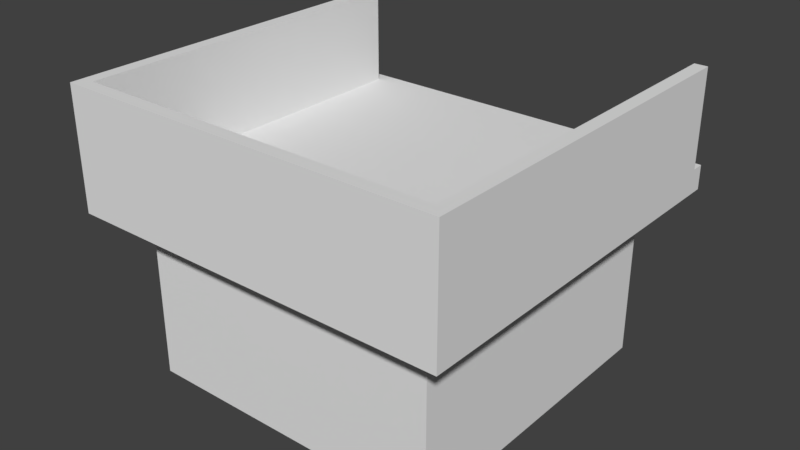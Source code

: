 # Source: Table2.blend  (saved by Blender 2.77.0; exported with 4.5.12 LTS)
import bpy
from mathutils import Matrix  # noqa: F401  (used for matrix-valued properties, if any)

bpy.ops.wm.read_factory_settings(use_empty=True)
scene = bpy.context.scene
scene.name = 'Scene'

# ---- collections
col_collection_1 = bpy.data.collections.new('Collection 1'); scene.collection.children.link(col_collection_1)

# ---- world
world_world = bpy.data.worlds.new('World'); scene.world = world_world
world_world.color = (0.05088, 0.05088, 0.05088)
world_world.use_sun_shadow = False
world_world.sun_shadow_jitter_overblur = 0.0
world_world.cycles.sampling_method = 'MANUAL'

# ---- meshes
me_cube = bpy.data.meshes.new('Cube')
me_cube.from_pydata([(-1.0, -1.0, 1.0), (-1.0, 1.0, 1.0), (1.0, -1.0, 1.0), (1.0, 1.0, 1.0), (-1.0, -1.0, 0.875), (-1.0, 1.0, 0.875), (1.0, 1.0, 0.875), (1.0, -1.0, 0.875), (-0.8, -0.8, 0.0), (-0.8, 0.8, 0.0), (0.8, -0.8, 0.0), (0.8, 0.8, 0.0), (-0.8, -0.8, 0.875), (-0.8, 0.8, 0.875), (0.8, 0.8, 0.875), (0.8, -0.8, 0.875), (-1.0, -0.9333, 1.0), (-1.0, 0.9333, 1.0), (1.0, 0.9333, 1.0), (1.0, -0.9333, 1.0), (1.0, -0.9333, 0.875), (1.0, 0.9333, 0.875), (-1.0, 0.9333, 0.875), (-1.0, -0.9333, 0.875), (-0.8, 0.7467, 0.0), (-0.8, -0.7467, 0.0), (0.8, -0.7467, 0.0), (0.8, 0.7467, 0.0), (0.8, -0.7467, 0.875), (0.8, 0.7467, 0.875), (-0.8, 0.7467, 0.875), (-0.8, -0.7467, 0.875), (-0.9333, 1.0, 1.0), (0.9333, 1.0, 1.0), (0.9333, -1.0, 1.0), (-0.9333, -1.0, 1.0), (-0.9333, -1.0, 0.875), (0.9333, -1.0, 0.875), (0.9333, 1.0, 0.875), (-0.9333, 1.0, 0.875), (0.7467, 0.8, 0.0), (-0.7467, 0.8, 0.0), (-0.7467, -0.8, 0.0), (0.7467, -0.8, 0.0), (-0.7467, -0.8, 0.875), (0.7467, -0.8, 0.875), (0.7467, 0.8, 0.875), (-0.7467, 0.8, 0.875), (0.9333, -0.9333, 1.0), (-0.9333, -0.9333, 1.0), (0.9333, 0.9333, 1.0), (-0.9333, 0.9333, 1.0), (1.0, -0.9333, 1.5), (1.0, -1.0, 1.5), (-0.9333, -1.0, 1.5), (-1.0, -1.0, 1.5), (-1.0, -0.9333, 1.5), (-1.0, 0.9333, 1.5), (1.0, 0.9333, 1.5), (-0.9333, -0.9333, 1.5), (-0.9333, 0.9333, 1.5), (0.9333, -1.0, 1.5), (0.9333, -0.9333, 1.5), (0.9333, 0.9333, 1.5)], [], [(36, 4, 12, 44), (38, 6, 14, 46), (20, 7, 15, 28), (22, 5, 13, 30), (51, 32, 1, 17), (35, 0, 4, 36), (19, 2, 7, 20), (33, 3, 6, 38), (17, 1, 5, 22), (30, 13, 9, 24), (46, 14, 11, 40), (28, 15, 10, 26), (44, 12, 8, 42), (14, 29, 27, 11), (29, 28, 26, 27), (12, 31, 25, 8), (31, 30, 24, 25), (0, 16, 23, 4), (16, 17, 22, 23), (3, 18, 21, 6), (18, 19, 20, 21), (2, 19, 52, 53), (0, 35, 54, 55), (4, 23, 31, 12), (23, 22, 30, 31), (6, 21, 29, 14), (21, 20, 28, 29), (34, 2, 53, 61), (48, 50, 51, 49), (51, 17, 57, 60), (17, 16, 56, 57), (15, 45, 43, 10), (45, 44, 42, 43), (13, 47, 41, 9), (47, 46, 40, 41), (1, 32, 39, 5), (32, 33, 38, 39), (2, 34, 37, 7), (34, 35, 36, 37), (18, 3, 33, 50), (50, 33, 32, 51), (5, 39, 47, 13), (39, 38, 46, 47), (7, 37, 45, 15), (37, 36, 44, 45), (54, 59, 56, 55), (59, 60, 57, 56), (52, 58, 63, 62), (53, 52, 62, 61), (61, 62, 59, 54), (50, 48, 62, 63), (35, 34, 61, 54), (48, 49, 59, 62), (19, 18, 58, 52), (49, 51, 60, 59), (16, 0, 55, 56), (18, 50, 63, 58)])
_uv = me_cube.uv_layers.new(name='UVMap')
_uv.uv.foreach_set('vector', [0.07445, 0.5887, 0.06185, 0.5887, 0.06563, 0.5845, 0.0757, 0.5845, 0.08704, 0.5467, 0.09963, 0.5467, 0.09585, 0.5509, 0.08578, 0.5509, 0.09963, 0.5747, 0.09963, 0.5887, 0.09585, 0.5845, 0.09585, 0.5733, 0.06185, 0.5607, 0.06185, 0.5467, 0.06563, 0.5509, 0.06563, 0.5621, 0.047, 0.5747, 0.05959, 0.5747, 0.05959, 0.5887, 0.047, 0.5887, 0.06854, 0.5878, 0.06854, 0.6018, 0.06617, 0.6018, 0.06617, 0.5878, 0.06155, 0.5737, 0.06155, 0.5597, 0.06391, 0.5597, 0.06391, 0.5737, 0.0708, 0.5737, 0.0708, 0.5597, 0.07316, 0.5597, 0.07316, 0.5737, 0.06646, 0.5292, 0.06646, 0.5152, 0.06882, 0.5152, 0.06882, 0.5292, 0.4579, 0.8058, 0.4579, 0.7946, 0.4744, 0.7946, 0.4744, 0.8058, 0.4391, 0.8058, 0.4391, 0.7946, 0.4556, 0.7946, 0.4556, 0.8058, 0.4015, 0.8058, 0.4015, 0.7946, 0.418, 0.7946, 0.418, 0.8058, 0.4368, 0.817, 0.4368, 0.8282, 0.4203, 0.8282, 0.4203, 0.817, 0.4015, 0.8282, 0.4015, 0.817, 0.418, 0.817, 0.418, 0.8282, 0.4015, 0.817, 0.4015, 0.8058, 0.418, 0.8058, 0.418, 0.817, 0.4579, 0.8282, 0.4579, 0.817, 0.4744, 0.817, 0.4744, 0.8282, 0.4579, 0.817, 0.4579, 0.8058, 0.4744, 0.8058, 0.4744, 0.817, 0.06646, 0.5572, 0.06646, 0.5432, 0.06882, 0.5432, 0.06882, 0.5572, 0.06646, 0.5432, 0.06646, 0.5292, 0.06882, 0.5292, 0.06882, 0.5432, 0.06155, 0.6018, 0.06155, 0.5878, 0.06391, 0.5878, 0.06391, 0.6018, 0.06155, 0.5878, 0.06155, 0.5737, 0.06391, 0.5737, 0.06391, 0.5878, 0.06155, 0.5597, 0.06155, 0.5737, 0.06155, 0.5737, 0.06155, 0.5597, 0.06854, 0.6018, 0.06854, 0.5878, 0.06854, 0.5878, 0.06854, 0.6018, 0.06185, 0.5887, 0.06185, 0.5747, 0.06563, 0.5733, 0.06563, 0.5845, 0.06185, 0.5747, 0.06185, 0.5607, 0.06563, 0.5621, 0.06563, 0.5733, 0.09963, 0.5467, 0.09963, 0.5607, 0.09585, 0.5621, 0.09585, 0.5509, 0.09963, 0.5607, 0.09963, 0.5747, 0.09585, 0.5733, 0.09585, 0.5621, 0.06854, 0.5737, 0.06854, 0.5597, 0.06854, 0.5597, 0.06854, 0.5737, 0.3137, 0.8074, 0.3263, 0.8074, 0.3263, 0.8214, 0.3137, 0.8214, 0.047, 0.5747, 0.047, 0.5887, 0.047, 0.5887, 0.047, 0.5747, 0.06646, 0.5292, 0.06646, 0.5432, 0.06646, 0.5432, 0.06646, 0.5292, 0.4368, 0.7946, 0.4368, 0.8058, 0.4203, 0.8058, 0.4203, 0.7946, 0.4368, 0.8058, 0.4368, 0.817, 0.4203, 0.817, 0.4203, 0.8058, 0.4391, 0.8282, 0.4391, 0.817, 0.4556, 0.817, 0.4556, 0.8282, 0.4391, 0.817, 0.4391, 0.8058, 0.4556, 0.8058, 0.4556, 0.817, 0.0708, 0.6018, 0.0708, 0.5878, 0.07316, 0.5878, 0.07316, 0.6018, 0.0708, 0.5878, 0.0708, 0.5737, 0.07316, 0.5737, 0.07316, 0.5878, 0.06854, 0.5597, 0.06854, 0.5737, 0.06617, 0.5737, 0.06617, 0.5597, 0.06854, 0.5737, 0.06854, 0.5878, 0.06617, 0.5878, 0.06617, 0.5737, 0.047, 0.5467, 0.05959, 0.5467, 0.05959, 0.5607, 0.047, 0.5607, 0.047, 0.5607, 0.05959, 0.5607, 0.05959, 0.5747, 0.047, 0.5747, 0.06185, 0.5467, 0.07445, 0.5467, 0.0757, 0.5509, 0.06563, 0.5509, 0.07445, 0.5467, 0.08704, 0.5467, 0.08578, 0.5509, 0.0757, 0.5509, 0.09963, 0.5887, 0.08704, 0.5887, 0.08578, 0.5845, 0.09585, 0.5845, 0.08704, 0.5887, 0.07445, 0.5887, 0.0757, 0.5845, 0.08578, 0.5845, 0.02182, 0.5747, 0.03441, 0.5747, 0.03441, 0.5887, 0.02182, 0.5887, 0.03441, 0.5747, 0.047, 0.5747, 0.047, 0.5887, 0.03441, 0.5887, 0.03441, 0.5467, 0.047, 0.5467, 0.047, 0.5607, 0.03441, 0.5607, 0.02182, 0.5467, 0.03441, 0.5467, 0.03441, 0.5607, 0.02182, 0.5607, 0.02182, 0.5607, 0.03441, 0.5607, 0.03441, 0.5747, 0.02182, 0.5747, 0.3263, 0.8074, 0.3137, 0.8074, 0.3137, 0.8074, 0.3263, 0.8074, 0.06854, 0.5878, 0.06854, 0.5737, 0.06854, 0.5737, 0.06854, 0.5878, 0.3137, 0.8074, 0.3137, 0.8214, 0.3137, 0.8214, 0.3137, 0.8074, 0.06155, 0.5737, 0.06155, 0.5878, 0.06155, 0.5878, 0.06155, 0.5737, 0.3137, 0.8214, 0.3263, 0.8214, 0.3263, 0.8214, 0.3137, 0.8214, 0.06646, 0.5432, 0.06646, 0.5572, 0.06646, 0.5572, 0.06646, 0.5432, 0.047, 0.5467, 0.047, 0.5607, 0.047, 0.5607, 0.047, 0.5467])
me_cube.use_remesh_preserve_volume = False
me_cube.use_remesh_preserve_attributes = False
me_cube.use_mirror_vertex_groups = False
me_cube.update()

# ---- objects
ob_cube = bpy.data.objects.new('Cube', me_cube)

# ---- transforms, parenting, visibility, modifiers, constraints
ob_cube.location = (0.0, 0.0, 0.0)
ob_cube.lineart.crease_threshold = 0.0

# ---- collection membership
col_collection_1.objects.link(ob_cube)

# ---- scene / render settings (as saved in the file)
scene.frame_start = 1; scene.frame_end = 250; scene.frame_set(1)
scene.render.engine = 'BLENDER_EEVEE_NEXT'
scene.render.resolution_percentage = 50
scene.render.dither_intensity = 0.0
scene.cycles.use_denoising = False
scene.cycles.samples = 128
scene.cycles.sampling_pattern = 'TABULATED_SOBOL'
scene.cycles.light_sampling_threshold = 0.0
scene.cycles.use_adaptive_sampling = False
scene.cycles.use_light_tree = False
scene.cycles.blur_glossy = 0.0
scene.cycles.sample_clamp_indirect = 0.0
scene.view_settings.view_transform = 'Standard'
bpy.context.view_layer.update()

# ---- added for rendering (the .blend has no active camera and no usable light): camera, sun
cam_auto = bpy.data.cameras.new('AutoCamera')
cam_auto.lens = 50.0
cam_auto.sensor_width = 36.0
cam_auto.clip_end = 1000.0
ob_auto_camera = bpy.data.objects.new('AutoCamera', cam_auto)
scene.collection.objects.link(ob_auto_camera)
ob_auto_camera.location = (2.96216, -3.5546, 3.11973)
ob_auto_camera.rotation_euler = (1.09748, -7.21219e-08, 0.694738)
scene.camera = ob_auto_camera
light_auto_sun = bpy.data.lights.new('AutoSun', 'SUN')
light_auto_sun.energy = 3.0
light_auto_sun.angle = 0.0523599
ob_auto_sun = bpy.data.objects.new('AutoSun', light_auto_sun)
scene.collection.objects.link(ob_auto_sun)
ob_auto_sun.rotation_euler = (0.872665, 0.174533, 0.523599)
bpy.context.view_layer.update()
